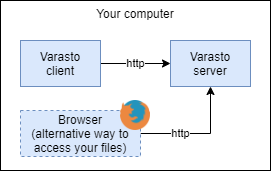

The diagram above was exported from draw.io. Its source (the exported page's mxGraphModel, read from the mxfile embedded in the PNG):
<mxGraphModel dx="1070" dy="717" grid="1" gridSize="10" guides="1" tooltips="1" connect="1" arrows="1" fold="1" page="1" pageScale="1" pageWidth="1169" pageHeight="827" math="0" shadow="0">
  <root>
    <mxCell id="0" />
    <mxCell id="1" parent="0" />
    <mxCell id="DlMvBIVc3OI3cwO9zgVr-1" value="Your computer" style="rounded=0;whiteSpace=wrap;html=1;verticalAlign=top;" vertex="1" parent="1">
      <mxGeometry x="130" y="130" width="270" height="170" as="geometry" />
    </mxCell>
    <mxCell id="DlMvBIVc3OI3cwO9zgVr-4" value="http" style="edgeStyle=orthogonalEdgeStyle;rounded=0;orthogonalLoop=1;jettySize=auto;html=1;exitX=1;exitY=0.5;exitDx=0;exitDy=0;entryX=0;entryY=0.5;entryDx=0;entryDy=0;" edge="1" parent="1" source="DlMvBIVc3OI3cwO9zgVr-2" target="DlMvBIVc3OI3cwO9zgVr-3">
      <mxGeometry relative="1" as="geometry" />
    </mxCell>
    <mxCell id="DlMvBIVc3OI3cwO9zgVr-2" value="Varasto&lt;br&gt;client" style="rounded=0;whiteSpace=wrap;html=1;fillColor=#dae8fc;strokeColor=#6c8ebf;" vertex="1" parent="1">
      <mxGeometry x="150" y="170" width="80" height="46" as="geometry" />
    </mxCell>
    <mxCell id="DlMvBIVc3OI3cwO9zgVr-3" value="Varasto&lt;br&gt;server" style="rounded=0;whiteSpace=wrap;html=1;fillColor=#dae8fc;strokeColor=#6c8ebf;" vertex="1" parent="1">
      <mxGeometry x="300" y="170" width="80" height="46" as="geometry" />
    </mxCell>
    <mxCell id="DlMvBIVc3OI3cwO9zgVr-7" value="http" style="edgeStyle=orthogonalEdgeStyle;rounded=0;orthogonalLoop=1;jettySize=auto;html=1;exitX=1;exitY=0.5;exitDx=0;exitDy=0;" edge="1" parent="1" source="DlMvBIVc3OI3cwO9zgVr-6" target="DlMvBIVc3OI3cwO9zgVr-3">
      <mxGeometry x="-0.3162" relative="1" as="geometry">
        <mxPoint as="offset" />
      </mxGeometry>
    </mxCell>
    <mxCell id="DlMvBIVc3OI3cwO9zgVr-6" value="Browser&lt;br&gt;(alternative way to access your files)" style="rounded=0;whiteSpace=wrap;html=1;fillColor=#dae8fc;strokeColor=#6c8ebf;dashed=1;" vertex="1" parent="1">
      <mxGeometry x="150" y="240" width="120" height="46" as="geometry" />
    </mxCell>
    <mxCell id="DlMvBIVc3OI3cwO9zgVr-8" value="" style="shape=image;html=1;verticalAlign=top;verticalLabelPosition=bottom;labelBackgroundColor=#ffffff;imageAspect=0;aspect=fixed;image=https://cdn1.iconfinder.com/data/icons/smallicons-logotypes/32/firefox-128.png;dashed=1;" vertex="1" parent="1">
      <mxGeometry x="250" y="230" width="30" height="30" as="geometry" />
    </mxCell>
  </root>
</mxGraphModel>